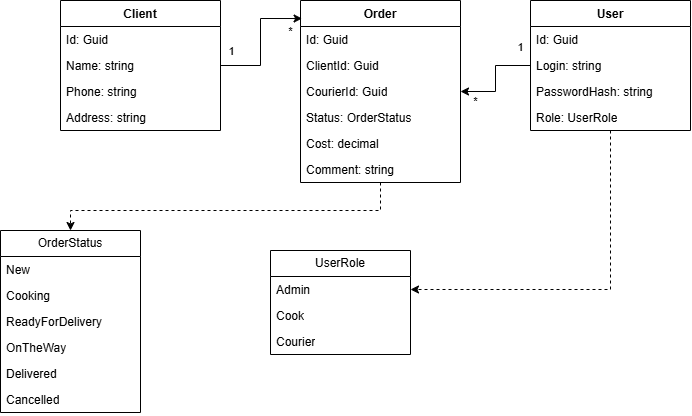

The diagram above was exported from draw.io. Its source (the exported page's mxGraphModel, read from the mxfile embedded in the PNG):
<mxGraphModel dx="1034" dy="564" grid="1" gridSize="10" guides="1" tooltips="1" connect="1" arrows="1" fold="1" page="1" pageScale="1" pageWidth="827" pageHeight="1169" math="0" shadow="0">
  <root>
    <mxCell id="0" />
    <mxCell id="1" parent="0" />
    <mxCell id="1ysxUxYd8jNpK9sZhNnD-55" edge="1" parent="1" source="1ysxUxYd8jNpK9sZhNnD-9" style="edgeStyle=orthogonalEdgeStyle;rounded=0;orthogonalLoop=1;jettySize=auto;html=1;defaultLabelBackgroundColor=page;labelPadding=0 4;" target="1ysxUxYd8jNpK9sZhNnD-17">
      <mxGeometry relative="1" as="geometry" />
    </mxCell>
    <mxCell id="1ysxUxYd8jNpK9sZhNnD-56" connectable="0" parent="1ysxUxYd8jNpK9sZhNnD-55" style="edgeLabel;html=1;align=center;verticalAlign=middle;resizable=0;points=[];inheritText=1;defaultLabelBackgroundColor=page;labelPadding=0 4;" value="1" vertex="1">
      <mxGeometry relative="1" x="-0.6872" y="2" as="geometry">
        <mxPoint x="4" y="-21" as="offset" />
      </mxGeometry>
    </mxCell>
    <mxCell id="1ysxUxYd8jNpK9sZhNnD-57" connectable="0" parent="1ysxUxYd8jNpK9sZhNnD-55" style="edgeLabel;html=1;align=center;verticalAlign=middle;resizable=0;points=[];inheritText=1;defaultLabelBackgroundColor=page;labelPadding=0 4;" value="*" vertex="1">
      <mxGeometry relative="1" x="0.7112" y="2" as="geometry">
        <mxPoint y="7" as="offset" />
      </mxGeometry>
    </mxCell>
    <mxCell id="1ysxUxYd8jNpK9sZhNnD-60" edge="1" parent="1" source="1ysxUxYd8jNpK9sZhNnD-9" style="edgeStyle=orthogonalEdgeStyle;rounded=0;orthogonalLoop=1;jettySize=auto;html=1;entryX=1;entryY=0.5;entryDx=0;entryDy=0;defaultLabelBackgroundColor=page;labelPadding=0 4;dashed=1;" target="1ysxUxYd8jNpK9sZhNnD-32">
      <mxGeometry relative="1" as="geometry" />
    </mxCell>
    <mxCell id="1ysxUxYd8jNpK9sZhNnD-9" parent="1" style="swimlane;fontStyle=1;align=center;verticalAlign=top;childLayout=stackLayout;horizontal=1;startSize=26;horizontalStack=0;resizeParent=1;resizeParentMax=0;resizeLast=0;collapsible=1;marginBottom=0;whiteSpace=wrap;html=1;" value="User" vertex="1">
      <mxGeometry height="130" width="160" x="610" y="40" as="geometry" />
    </mxCell>
    <mxCell id="1ysxUxYd8jNpK9sZhNnD-10" parent="1ysxUxYd8jNpK9sZhNnD-9" style="text;strokeColor=none;fillColor=none;align=left;verticalAlign=top;spacingLeft=4;spacingRight=4;overflow=hidden;rotatable=0;points=[[0,0.5],[1,0.5]];portConstraint=eastwest;whiteSpace=wrap;html=1;" value="Id: Guid" vertex="1">
      <mxGeometry height="26" width="160" y="26" as="geometry" />
    </mxCell>
    <mxCell id="1ysxUxYd8jNpK9sZhNnD-12" parent="1ysxUxYd8jNpK9sZhNnD-9" style="text;strokeColor=none;fillColor=none;align=left;verticalAlign=top;spacingLeft=4;spacingRight=4;overflow=hidden;rotatable=0;points=[[0,0.5],[1,0.5]];portConstraint=eastwest;whiteSpace=wrap;html=1;" value="Login: string&lt;div&gt;&lt;br&gt;&lt;/div&gt;" vertex="1">
      <mxGeometry height="26" width="160" y="52" as="geometry" />
    </mxCell>
    <mxCell id="1ysxUxYd8jNpK9sZhNnD-47" parent="1ysxUxYd8jNpK9sZhNnD-9" style="text;strokeColor=none;fillColor=none;align=left;verticalAlign=top;spacingLeft=4;spacingRight=4;overflow=hidden;rotatable=0;points=[[0,0.5],[1,0.5]];portConstraint=eastwest;whiteSpace=wrap;html=1;" value="PasswordHash: string" vertex="1">
      <mxGeometry height="26" width="160" y="78" as="geometry" />
    </mxCell>
    <mxCell id="1ysxUxYd8jNpK9sZhNnD-48" parent="1ysxUxYd8jNpK9sZhNnD-9" style="text;strokeColor=none;fillColor=none;align=left;verticalAlign=top;spacingLeft=4;spacingRight=4;overflow=hidden;rotatable=0;points=[[0,0.5],[1,0.5]];portConstraint=eastwest;whiteSpace=wrap;html=1;" value="Role: UserRole" vertex="1">
      <mxGeometry height="26" width="160" y="104" as="geometry" />
    </mxCell>
    <mxCell id="1ysxUxYd8jNpK9sZhNnD-58" edge="1" parent="1" source="1ysxUxYd8jNpK9sZhNnD-17" style="edgeStyle=orthogonalEdgeStyle;rounded=0;orthogonalLoop=1;jettySize=auto;html=1;defaultLabelBackgroundColor=page;labelPadding=0 4;dashed=1;" target="1ysxUxYd8jNpK9sZhNnD-27">
      <mxGeometry relative="1" as="geometry">
        <Array as="points">
          <mxPoint x="460" y="250" />
          <mxPoint x="150" y="250" />
        </Array>
      </mxGeometry>
    </mxCell>
    <mxCell id="1ysxUxYd8jNpK9sZhNnD-17" parent="1" style="swimlane;fontStyle=1;align=center;verticalAlign=top;childLayout=stackLayout;horizontal=1;startSize=26;horizontalStack=0;resizeParent=1;resizeParentMax=0;resizeLast=0;collapsible=1;marginBottom=0;whiteSpace=wrap;html=1;" value="Order" vertex="1">
      <mxGeometry height="182" width="160" x="380" y="40" as="geometry" />
    </mxCell>
    <mxCell id="1ysxUxYd8jNpK9sZhNnD-18" parent="1ysxUxYd8jNpK9sZhNnD-17" style="text;strokeColor=none;fillColor=none;align=left;verticalAlign=top;spacingLeft=4;spacingRight=4;overflow=hidden;rotatable=0;points=[[0,0.5],[1,0.5]];portConstraint=eastwest;whiteSpace=wrap;html=1;" value="Id: Guid" vertex="1">
      <mxGeometry height="26" width="160" y="26" as="geometry" />
    </mxCell>
    <mxCell id="1ysxUxYd8jNpK9sZhNnD-20" parent="1ysxUxYd8jNpK9sZhNnD-17" style="text;strokeColor=none;fillColor=none;align=left;verticalAlign=top;spacingLeft=4;spacingRight=4;overflow=hidden;rotatable=0;points=[[0,0.5],[1,0.5]];portConstraint=eastwest;whiteSpace=wrap;html=1;" value="ClientId: Guid" vertex="1">
      <mxGeometry height="26" width="160" y="52" as="geometry" />
    </mxCell>
    <mxCell id="1ysxUxYd8jNpK9sZhNnD-41" parent="1ysxUxYd8jNpK9sZhNnD-17" style="text;strokeColor=none;fillColor=none;align=left;verticalAlign=top;spacingLeft=4;spacingRight=4;overflow=hidden;rotatable=0;points=[[0,0.5],[1,0.5]];portConstraint=eastwest;whiteSpace=wrap;html=1;" value="CourierId: Guid" vertex="1">
      <mxGeometry height="26" width="160" y="78" as="geometry" />
    </mxCell>
    <mxCell id="1ysxUxYd8jNpK9sZhNnD-42" parent="1ysxUxYd8jNpK9sZhNnD-17" style="text;strokeColor=none;fillColor=none;align=left;verticalAlign=top;spacingLeft=4;spacingRight=4;overflow=hidden;rotatable=0;points=[[0,0.5],[1,0.5]];portConstraint=eastwest;whiteSpace=wrap;html=1;" value="Status: OrderStatus" vertex="1">
      <mxGeometry height="26" width="160" y="104" as="geometry" />
    </mxCell>
    <mxCell id="1ysxUxYd8jNpK9sZhNnD-45" parent="1ysxUxYd8jNpK9sZhNnD-17" style="text;strokeColor=none;fillColor=none;align=left;verticalAlign=top;spacingLeft=4;spacingRight=4;overflow=hidden;rotatable=0;points=[[0,0.5],[1,0.5]];portConstraint=eastwest;whiteSpace=wrap;html=1;" value="Cost: decimal" vertex="1">
      <mxGeometry height="26" width="160" y="130" as="geometry" />
    </mxCell>
    <mxCell id="1ysxUxYd8jNpK9sZhNnD-46" parent="1ysxUxYd8jNpK9sZhNnD-17" style="text;strokeColor=none;fillColor=none;align=left;verticalAlign=top;spacingLeft=4;spacingRight=4;overflow=hidden;rotatable=0;points=[[0,0.5],[1,0.5]];portConstraint=eastwest;whiteSpace=wrap;html=1;" value="Comment: string" vertex="1">
      <mxGeometry height="26" width="160" y="156" as="geometry" />
    </mxCell>
    <mxCell id="1ysxUxYd8jNpK9sZhNnD-21" parent="1" style="swimlane;fontStyle=1;align=center;verticalAlign=top;childLayout=stackLayout;horizontal=1;startSize=26;horizontalStack=0;resizeParent=1;resizeParentMax=0;resizeLast=0;collapsible=1;marginBottom=0;whiteSpace=wrap;html=1;" value="Client" vertex="1">
      <mxGeometry height="130" width="160" x="140" y="40" as="geometry" />
    </mxCell>
    <mxCell id="1ysxUxYd8jNpK9sZhNnD-22" parent="1ysxUxYd8jNpK9sZhNnD-21" style="text;strokeColor=none;fillColor=none;align=left;verticalAlign=top;spacingLeft=4;spacingRight=4;overflow=hidden;rotatable=0;points=[[0,0.5],[1,0.5]];portConstraint=eastwest;whiteSpace=wrap;html=1;" value="Id: Guid" vertex="1">
      <mxGeometry height="26" width="160" y="26" as="geometry" />
    </mxCell>
    <mxCell id="1ysxUxYd8jNpK9sZhNnD-24" parent="1ysxUxYd8jNpK9sZhNnD-21" style="text;strokeColor=none;fillColor=none;align=left;verticalAlign=top;spacingLeft=4;spacingRight=4;overflow=hidden;rotatable=0;points=[[0,0.5],[1,0.5]];portConstraint=eastwest;whiteSpace=wrap;html=1;" value="Name: string&lt;div&gt;&lt;br&gt;&lt;/div&gt;&lt;div&gt;&lt;br&gt;&lt;/div&gt;&lt;div&gt;&lt;br&gt;&lt;/div&gt;&lt;div&gt;&lt;br&gt;&lt;/div&gt;" vertex="1">
      <mxGeometry height="26" width="160" y="52" as="geometry" />
    </mxCell>
    <mxCell id="1ysxUxYd8jNpK9sZhNnD-39" parent="1ysxUxYd8jNpK9sZhNnD-21" style="text;strokeColor=none;fillColor=none;align=left;verticalAlign=top;spacingLeft=4;spacingRight=4;overflow=hidden;rotatable=0;points=[[0,0.5],[1,0.5]];portConstraint=eastwest;whiteSpace=wrap;html=1;" value="Phone: string&lt;div&gt;&lt;br&gt;&lt;/div&gt;" vertex="1">
      <mxGeometry height="26" width="160" y="78" as="geometry" />
    </mxCell>
    <mxCell id="1ysxUxYd8jNpK9sZhNnD-40" parent="1ysxUxYd8jNpK9sZhNnD-21" style="text;strokeColor=none;fillColor=none;align=left;verticalAlign=top;spacingLeft=4;spacingRight=4;overflow=hidden;rotatable=0;points=[[0,0.5],[1,0.5]];portConstraint=eastwest;whiteSpace=wrap;html=1;" value="Address: string" vertex="1">
      <mxGeometry height="26" width="160" y="104" as="geometry" />
    </mxCell>
    <mxCell id="1ysxUxYd8jNpK9sZhNnD-27" parent="1" style="swimlane;fontStyle=0;childLayout=stackLayout;horizontal=1;startSize=26;fillColor=none;horizontalStack=0;resizeParent=1;resizeParentMax=0;resizeLast=0;collapsible=1;marginBottom=0;whiteSpace=wrap;html=1;" value="OrderStatus" vertex="1">
      <mxGeometry height="182" width="140" x="80" y="270" as="geometry" />
    </mxCell>
    <mxCell id="1ysxUxYd8jNpK9sZhNnD-28" parent="1ysxUxYd8jNpK9sZhNnD-27" style="text;strokeColor=none;fillColor=none;align=left;verticalAlign=top;spacingLeft=4;spacingRight=4;overflow=hidden;rotatable=0;points=[[0,0.5],[1,0.5]];portConstraint=eastwest;whiteSpace=wrap;html=1;" value="New" vertex="1">
      <mxGeometry height="26" width="140" y="26" as="geometry" />
    </mxCell>
    <mxCell id="1ysxUxYd8jNpK9sZhNnD-29" parent="1ysxUxYd8jNpK9sZhNnD-27" style="text;strokeColor=none;fillColor=none;align=left;verticalAlign=top;spacingLeft=4;spacingRight=4;overflow=hidden;rotatable=0;points=[[0,0.5],[1,0.5]];portConstraint=eastwest;whiteSpace=wrap;html=1;" value="Cooking" vertex="1">
      <mxGeometry height="26" width="140" y="52" as="geometry" />
    </mxCell>
    <mxCell id="1ysxUxYd8jNpK9sZhNnD-30" parent="1ysxUxYd8jNpK9sZhNnD-27" style="text;strokeColor=none;fillColor=none;align=left;verticalAlign=top;spacingLeft=4;spacingRight=4;overflow=hidden;rotatable=0;points=[[0,0.5],[1,0.5]];portConstraint=eastwest;whiteSpace=wrap;html=1;" value="ReadyForDelivery" vertex="1">
      <mxGeometry height="26" width="140" y="78" as="geometry" />
    </mxCell>
    <mxCell id="1ysxUxYd8jNpK9sZhNnD-49" parent="1ysxUxYd8jNpK9sZhNnD-27" style="text;strokeColor=none;fillColor=none;align=left;verticalAlign=top;spacingLeft=4;spacingRight=4;overflow=hidden;rotatable=0;points=[[0,0.5],[1,0.5]];portConstraint=eastwest;whiteSpace=wrap;html=1;" value="OnTheWay" vertex="1">
      <mxGeometry height="26" width="140" y="104" as="geometry" />
    </mxCell>
    <mxCell id="1ysxUxYd8jNpK9sZhNnD-50" parent="1ysxUxYd8jNpK9sZhNnD-27" style="text;strokeColor=none;fillColor=none;align=left;verticalAlign=top;spacingLeft=4;spacingRight=4;overflow=hidden;rotatable=0;points=[[0,0.5],[1,0.5]];portConstraint=eastwest;whiteSpace=wrap;html=1;" value="Delivered" vertex="1">
      <mxGeometry height="26" width="140" y="130" as="geometry" />
    </mxCell>
    <mxCell id="1ysxUxYd8jNpK9sZhNnD-51" parent="1ysxUxYd8jNpK9sZhNnD-27" style="text;strokeColor=none;fillColor=none;align=left;verticalAlign=top;spacingLeft=4;spacingRight=4;overflow=hidden;rotatable=0;points=[[0,0.5],[1,0.5]];portConstraint=eastwest;whiteSpace=wrap;html=1;" value="Cancelled" vertex="1">
      <mxGeometry height="26" width="140" y="156" as="geometry" />
    </mxCell>
    <mxCell id="1ysxUxYd8jNpK9sZhNnD-31" parent="1" style="swimlane;fontStyle=0;childLayout=stackLayout;horizontal=1;startSize=26;fillColor=none;horizontalStack=0;resizeParent=1;resizeParentMax=0;resizeLast=0;collapsible=1;marginBottom=0;whiteSpace=wrap;html=1;" value="UserRole" vertex="1">
      <mxGeometry height="104" width="140" x="350" y="290" as="geometry" />
    </mxCell>
    <mxCell id="1ysxUxYd8jNpK9sZhNnD-32" parent="1ysxUxYd8jNpK9sZhNnD-31" style="text;strokeColor=none;fillColor=none;align=left;verticalAlign=top;spacingLeft=4;spacingRight=4;overflow=hidden;rotatable=0;points=[[0,0.5],[1,0.5]];portConstraint=eastwest;whiteSpace=wrap;html=1;" value="Admin" vertex="1">
      <mxGeometry height="26" width="140" y="26" as="geometry" />
    </mxCell>
    <mxCell id="1ysxUxYd8jNpK9sZhNnD-33" parent="1ysxUxYd8jNpK9sZhNnD-31" style="text;strokeColor=none;fillColor=none;align=left;verticalAlign=top;spacingLeft=4;spacingRight=4;overflow=hidden;rotatable=0;points=[[0,0.5],[1,0.5]];portConstraint=eastwest;whiteSpace=wrap;html=1;" value="Cook" vertex="1">
      <mxGeometry height="26" width="140" y="52" as="geometry" />
    </mxCell>
    <mxCell id="1ysxUxYd8jNpK9sZhNnD-34" parent="1ysxUxYd8jNpK9sZhNnD-31" style="text;strokeColor=none;fillColor=none;align=left;verticalAlign=top;spacingLeft=4;spacingRight=4;overflow=hidden;rotatable=0;points=[[0,0.5],[1,0.5]];portConstraint=eastwest;whiteSpace=wrap;html=1;" value="Courier" vertex="1">
      <mxGeometry height="26" width="140" y="78" as="geometry" />
    </mxCell>
    <mxCell id="1ysxUxYd8jNpK9sZhNnD-52" edge="1" parent="1" source="1ysxUxYd8jNpK9sZhNnD-21" style="edgeStyle=orthogonalEdgeStyle;rounded=0;orthogonalLoop=1;jettySize=auto;html=1;entryX=0.01;entryY=0.099;entryDx=0;entryDy=0;entryPerimeter=0;defaultLabelBackgroundColor=page;labelPadding=0 4;" target="1ysxUxYd8jNpK9sZhNnD-17">
      <mxGeometry relative="1" as="geometry" />
    </mxCell>
    <mxCell id="1ysxUxYd8jNpK9sZhNnD-53" connectable="0" parent="1ysxUxYd8jNpK9sZhNnD-52" style="edgeLabel;html=1;align=center;verticalAlign=middle;resizable=0;points=[];inheritText=1;defaultLabelBackgroundColor=page;labelPadding=0 4;" value="1" vertex="1">
      <mxGeometry relative="1" x="-0.8194" y="1" as="geometry">
        <mxPoint x="-2" y="-14" as="offset" />
      </mxGeometry>
    </mxCell>
    <mxCell id="1ysxUxYd8jNpK9sZhNnD-54" connectable="0" parent="1ysxUxYd8jNpK9sZhNnD-52" style="edgeLabel;html=1;align=center;verticalAlign=middle;resizable=0;points=[];inheritText=1;defaultLabelBackgroundColor=page;labelPadding=0 4;" value="*" vertex="1">
      <mxGeometry relative="1" x="0.6425" as="geometry">
        <mxPoint x="11" y="12" as="offset" />
      </mxGeometry>
    </mxCell>
  </root>
</mxGraphModel>